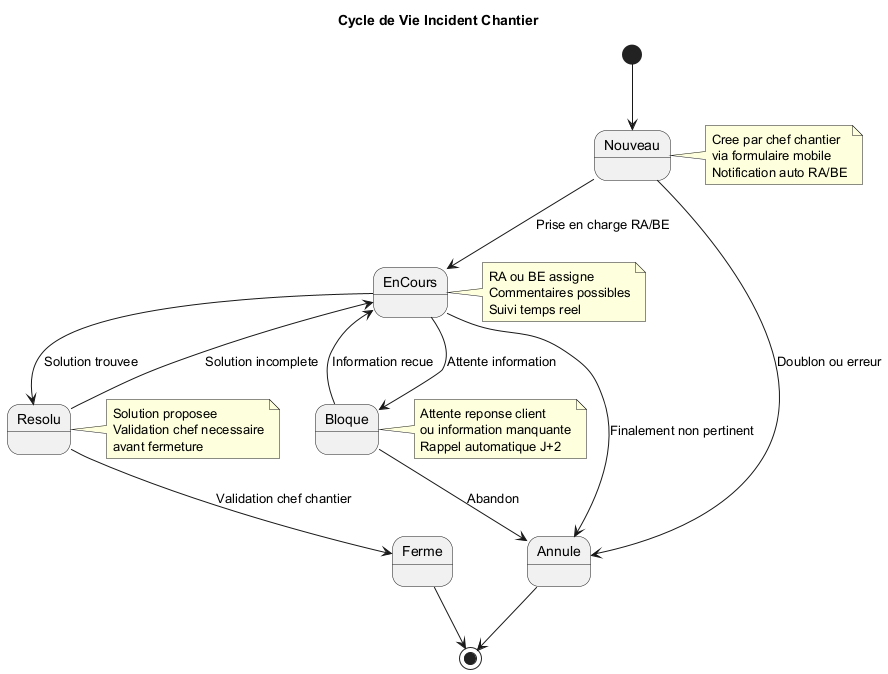

The diagram above was rendered by PlantUML. Its source (embedded in the PNG):
@startuml State_Incident

title Cycle de Vie Incident Chantier

[*] --> Nouveau

Nouveau --> EnCours : Prise en charge RA/BE
Nouveau --> Annule : Doublon ou erreur

EnCours --> Bloque : Attente information
EnCours --> Resolu : Solution trouvee
EnCours --> Annule : Finalement non pertinent

Bloque --> EnCours : Information recue
Bloque --> Annule : Abandon

Resolu --> Ferme : Validation chef chantier
Resolu --> EnCours : Solution incomplete

Ferme --> [*]
Annule --> [*]

note right of Nouveau
  Cree par chef chantier
  via formulaire mobile
  Notification auto RA/BE
end note

note right of EnCours
  RA ou BE assigne
  Commentaires possibles
  Suivi temps reel
end note

note right of Bloque
  Attente reponse client
  ou information manquante
  Rappel automatique J+2
end note

note right of Resolu
  Solution proposee
  Validation chef necessaire
  avant fermeture
end note

@enduml